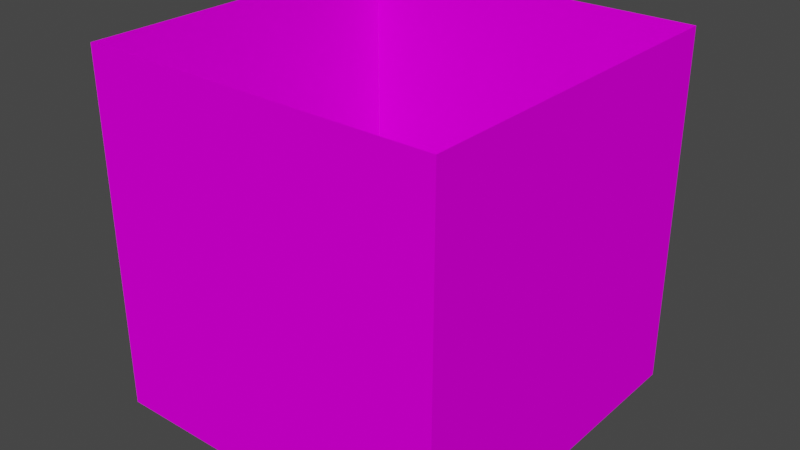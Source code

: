 # Source: all.blend  (saved by Blender 3.6.13; exported with 4.5.12 LTS)
import bpy
from mathutils import Matrix  # noqa: F401  (used for matrix-valued properties, if any)

bpy.ops.wm.read_factory_settings(use_empty=True)
scene = bpy.context.scene
scene.name = 'Scene'

# ---- collections
col_collection = bpy.data.collections.new('Collection'); scene.collection.children.link(col_collection)

# ---- images (referenced by path relative to the original .blend; pixels are not part of the script)
import os
ASSET_DIR = os.environ.get("B2B_ASSET_DIR", "")  # directory of the original .blend (textures are referenced by path, not embedded)
HERE = os.path.dirname(os.path.abspath(__file__))  # packed textures are extracted next to this script under _unpacked/

def load_image(name, relpath, width, height, colorspace="sRGB"):
    """Load a texture the original file referenced (path relative to the .blend, or extracted next to this script)."""
    p = next((c for c in (os.path.join(HERE, relpath), os.path.join(ASSET_DIR, relpath)) if relpath and os.path.exists(c)), "")
    if p:
        img = bpy.data.images.load(p, check_existing=True)
        img.name = name
    else:  # same state as the original file: an image datablock whose file is absent (Cycles renders it pink)
        img = bpy.data.images.new(name, width, height)
        img.source = "FILE"
        img.filepath = "//" + (relpath or name)
    img.colorspace_settings.name = colorspace
    return img
img_untitled = load_image('Untitled', 'floor_carpet.png', 1024, 1024, 'sRGB')
img_wall_0_png = load_image('wall_0.png', 'wall_0.png', 1024, 1024, 'sRGB')

# ---- materials (node trees are filled in below, after node groups)
mat_floor = bpy.data.materials.new('floor')
mat_floor.use_transparent_shadow = False
mat_wall = bpy.data.materials.new('wall')
mat_wall.use_transparent_shadow = False

# ---- material node trees
mat_floor.use_nodes = True; mat_floor.node_tree.nodes.clear()
_N = mat_floor.node_tree.nodes; _L = mat_floor.node_tree.links
n0 = _N.new('ShaderNodeOutputMaterial'); n0.name = 'Material Output'; n0.location = (300, 300)
n1 = _N.new('ShaderNodeTexImage'); n1.name = 'Image Texture'; n1.location = (-321, 267)
n1.image = img_untitled
n2 = _N.new('ShaderNodeBsdfPrincipled'); n2.name = 'Principled BSDF'; n2.location = (10, 300)
n2.distribution = 'GGX'
n2.subsurface_method = 'RANDOM_WALK_SKIN'
n2.inputs[2].default_value = 0.0
n2.inputs[3].default_value = 1.45
n2.inputs[11].default_value = 1.01
n2.inputs[13].default_value = 0.0
n2.inputs[20].default_value = 0.0
_L.new(n2.outputs[0], n0.inputs[0])
_L.new(n1.outputs[0], n2.inputs[0])
n0.is_active_output = True
mat_wall.use_nodes = True; mat_wall.node_tree.nodes.clear()
_N = mat_wall.node_tree.nodes; _L = mat_wall.node_tree.links
n0 = _N.new('ShaderNodeOutputMaterial'); n0.name = 'Material Output'; n0.location = (300, 300)
n1 = _N.new('ShaderNodeTexImage'); n1.name = 'Image Texture'; n1.location = (-321, 267)
n1.image = img_wall_0_png
n1.extension = 'EXTEND'
n2 = _N.new('ShaderNodeBsdfPrincipled'); n2.name = 'Principled BSDF'; n2.location = (10, 300)
n2.distribution = 'GGX'
n2.subsurface_method = 'RANDOM_WALK_SKIN'
n2.inputs[2].default_value = 0.0
n2.inputs[3].default_value = 1.45
n2.inputs[13].default_value = 0.0
n2.inputs[20].default_value = 0.0
_L.new(n2.outputs[0], n0.inputs[0])
_L.new(n1.outputs[0], n2.inputs[0])
n0.is_active_output = True

# ---- world
world_world = bpy.data.worlds.new('World'); scene.world = world_world
world_world.use_nodes = True; world_world.node_tree.nodes.clear()
_N = world_world.node_tree.nodes; _L = world_world.node_tree.links
n0 = _N.new('ShaderNodeOutputWorld'); n0.name = 'World Output'; n0.location = (300, 300)
n1 = _N.new('ShaderNodeBackground'); n1.name = 'Background'; n1.location = (10, 300)
n1.inputs[0].default_value = (0.05088, 0.05088, 0.05088, 1.0)
_L.new(n1.outputs[0], n0.inputs[0])
n0.is_active_output = True
world_world.color = (0.05088, 0.05088, 0.05088)
world_world.use_sun_shadow = False
world_world.sun_shadow_jitter_overblur = 0.0

# ---- meshes
me_plane = bpy.data.meshes.new('Plane')
me_plane.from_pydata([(-1.0, -1.0, 0.0), (1.0, -1.0, 0.0), (-1.0, 1.0, 0.0), (1.0, 1.0, 0.0)], [], [(0, 1, 3, 2)])
_uv = me_plane.uv_layers.new(name='UVMap')
_uv.uv.foreach_set('vector', [0.0, 0.0, 1.0, 0.0, 1.0, 1.0, 0.0, 1.0])
me_plane.materials.append(mat_floor)
me_plane.update()
me_cube_001 = bpy.data.meshes.new('Cube.001')
me_cube_001.from_pydata([(-0.65, -0.5, 0.0), (-0.65, -0.5, 2.55), (-0.65, 0.5, 0.0), (-0.65, 0.5, 2.55), (0.65, -0.5, 0.0), (0.65, -0.5, 2.55), (0.65, 0.5, 0.0), (0.65, 0.5, 2.55)], [], [(0, 1, 3, 2), (2, 3, 7, 6), (6, 7, 5, 4), (4, 5, 1, 0), (2, 6, 4, 0), (7, 3, 1, 5)])
_uv = me_cube_001.uv_layers.new(name='UVMap')
_uv.uv.foreach_set('vector', [0.375, 0.0, 0.625, 0.0, 0.625, 0.25, 0.375, 0.25, 0.375, 0.25, 0.625, 0.25, 0.625, 0.5, 0.375, 0.5, 0.375, 0.5, 0.625, 0.5, 0.625, 0.75, 0.375, 0.75, 0.375, 0.75, 0.625, 0.75, 0.625, 1.0, 0.375, 1.0, 0.125, 0.5, 0.375, 0.5, 0.375, 0.75, 0.125, 0.75, 0.625, 0.5, 0.875, 0.5, 0.875, 0.75, 0.625, 0.75])
me_cube_001.update()
me_plane_001 = bpy.data.meshes.new('Plane.001')
me_plane_001.from_pydata([(-1.0, -1.0, 0.0), (1.0, -1.0, 0.0), (-1.0, 1.0, 0.0), (1.0, 1.0, 0.0)], [], [(0, 1, 3, 2)])
_uv = me_plane_001.uv_layers.new(name='UVMap')
_uv.uv.foreach_set('vector', [0.0, 0.0, 1.0, 0.0, 1.0, 1.0, 0.0, 1.0])
me_plane_001.materials.append(mat_wall)
me_plane_001.update()
me_plane_002 = bpy.data.meshes.new('Plane.002')
me_plane_002.from_pydata([(-1.0, -1.0, 0.0), (1.0, -1.0, 0.0), (-1.0, 1.0, 0.0), (1.0, 1.0, 0.0)], [], [(0, 1, 3, 2)])
_uv = me_plane_002.uv_layers.new(name='UVMap')
_uv.uv.foreach_set('vector', [0.0, 0.0, 1.0, 0.0, 1.0, 1.0, 0.0, 1.0])
me_plane_002.materials.append(mat_wall)
me_plane_002.update()
me_plane_003 = bpy.data.meshes.new('Plane.003')
me_plane_003.from_pydata([(-1.0, -1.0, 0.0), (1.0, -1.0, 0.0), (-1.0, 1.0, 0.0), (1.0, 1.0, 0.0)], [], [(0, 1, 3, 2)])
_uv = me_plane_003.uv_layers.new(name='UVMap')
_uv.uv.foreach_set('vector', [0.0, 0.0, 1.0, 0.0, 1.0, 1.0, 0.0, 1.0])
me_plane_003.materials.append(mat_wall)
me_plane_003.update()
me_plane_004 = bpy.data.meshes.new('Plane.004')
me_plane_004.from_pydata([(-1.0, -1.0, 0.0), (1.0, -1.0, 0.0), (-1.0, 1.0, 0.0), (1.0, 1.0, 0.0)], [], [(0, 1, 3, 2)])
_uv = me_plane_004.uv_layers.new(name='UVMap')
_uv.uv.foreach_set('vector', [0.0, 0.0, 1.0, 0.0, 1.0, 1.0, 0.0, 1.0])
me_plane_004.materials.append(mat_wall)
me_plane_004.update()

# ---- objects
ob_floor = bpy.data.objects.new('floor', me_plane)
ob_player = bpy.data.objects.new('player', me_cube_001)
ob_wall_yp = bpy.data.objects.new('wall.yp', me_plane_001)
ob_wall_xp = bpy.data.objects.new('wall.xp', me_plane_002)
ob_wall_ym = bpy.data.objects.new('wall.ym', me_plane_003)
ob_wall_xm = bpy.data.objects.new('wall.xm', me_plane_004)

# ---- transforms, parenting, visibility, modifiers, constraints
ob_floor.location = (0.0, 0.0, 0.0)
ob_player.location = (0.0, 0.0, 0.0)
ob_player.scale = (0.5, 0.5, 0.5)
ob_wall_yp.location = (0.0, 1.0, 1.0)
ob_wall_yp.rotation_euler = (1.571, 2.22e-16, 2.22e-16)
ob_wall_xp.location = (1.0, 0.0, 1.0)
ob_wall_xp.rotation_euler = (1.571, 2.22e-16, -1.571)
ob_wall_ym.location = (0.0, -1.0, 1.0)
ob_wall_ym.rotation_euler = (1.571, 2.22e-16, -3.142)
ob_wall_xm.location = (-1.0, 0.0, 1.0)
ob_wall_xm.rotation_euler = (1.571, 2.22e-16, -4.712)

# ---- collection membership
col_collection.objects.link(ob_floor)
col_collection.objects.link(ob_player)
col_collection.objects.link(ob_wall_yp)
col_collection.objects.link(ob_wall_xp)
col_collection.objects.link(ob_wall_ym)
col_collection.objects.link(ob_wall_xm)

# ---- scene / render settings (as saved in the file)
scene.frame_start = 1; scene.frame_end = 250; scene.frame_set(1)
scene.render.engine = 'BLENDER_EEVEE_NEXT'
scene.cycles.sampling_pattern = 'TABULATED_SOBOL'
scene.view_settings.view_transform = 'Filmic'
bpy.context.view_layer.update()

# ---- added for rendering (the .blend has no active camera and no usable light): camera, sun
cam_auto = bpy.data.cameras.new('AutoCamera')
cam_auto.lens = 50.0
cam_auto.sensor_width = 36.0
cam_auto.clip_end = 1000.0
ob_auto_camera = bpy.data.objects.new('AutoCamera', cam_auto)
scene.collection.objects.link(ob_auto_camera)
ob_auto_camera.location = (3.20507, -3.84609, 3.56406)
ob_auto_camera.rotation_euler = (1.09748, -7.21219e-08, 0.694738)
scene.camera = ob_auto_camera
light_auto_sun = bpy.data.lights.new('AutoSun', 'SUN')
light_auto_sun.energy = 3.0
light_auto_sun.angle = 0.0523599
ob_auto_sun = bpy.data.objects.new('AutoSun', light_auto_sun)
scene.collection.objects.link(ob_auto_sun)
ob_auto_sun.rotation_euler = (0.872665, 0.174533, 0.523599)
bpy.context.view_layer.update()
